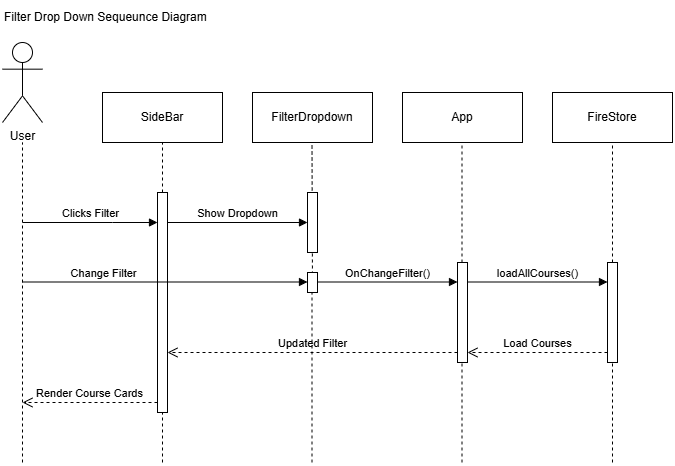

The diagram above was exported from draw.io. Its source (the exported page's mxGraphModel, read from the mxfile embedded in the PNG):
<mxGraphModel dx="1030" dy="562" grid="1" gridSize="10" guides="1" tooltips="1" connect="1" arrows="1" fold="1" page="1" pageScale="1" pageWidth="850" pageHeight="1100" math="0" shadow="0">
  <root>
    <mxCell id="0" />
    <mxCell id="1" parent="0" />
    <mxCell id="-bYsQmi_cv3jitt2ZgNI-1" parent="1" style="shape=umlActor;verticalLabelPosition=bottom;verticalAlign=top;html=1;outlineConnect=0;" value="User" vertex="1">
      <mxGeometry height="80" width="40" x="60" y="60" as="geometry" />
    </mxCell>
    <mxCell id="-bYsQmi_cv3jitt2ZgNI-2" edge="1" parent="1" style="endArrow=none;dashed=1;html=1;rounded=0;" value="">
      <mxGeometry height="50" relative="1" width="50" as="geometry">
        <mxPoint x="80" y="480" as="sourcePoint" />
        <mxPoint x="80" y="160" as="targetPoint" />
      </mxGeometry>
    </mxCell>
    <mxCell id="-bYsQmi_cv3jitt2ZgNI-3" edge="1" parent="1" source="-bYsQmi_cv3jitt2ZgNI-9" style="endArrow=none;dashed=1;html=1;rounded=0;" value="">
      <mxGeometry height="50" relative="1" width="50" as="geometry">
        <mxPoint x="220" y="480" as="sourcePoint" />
        <mxPoint x="220" y="160" as="targetPoint" />
      </mxGeometry>
    </mxCell>
    <mxCell id="-bYsQmi_cv3jitt2ZgNI-4" parent="1" style="html=1;whiteSpace=wrap;" value="SideBar" vertex="1">
      <mxGeometry height="50" width="120" x="160" y="110" as="geometry" />
    </mxCell>
    <mxCell id="-bYsQmi_cv3jitt2ZgNI-5" parent="1" style="html=1;whiteSpace=wrap;" value="FilterDropdown" vertex="1">
      <mxGeometry height="50" width="120" x="310" y="110" as="geometry" />
    </mxCell>
    <mxCell id="-bYsQmi_cv3jitt2ZgNI-6" edge="1" parent="1" style="endArrow=none;dashed=1;html=1;rounded=0;" value="">
      <mxGeometry height="50" relative="1" width="50" as="geometry">
        <mxPoint x="370" y="310" as="sourcePoint" />
        <mxPoint x="369.5" y="160" as="targetPoint" />
      </mxGeometry>
    </mxCell>
    <mxCell id="-bYsQmi_cv3jitt2ZgNI-7" edge="1" parent="1" style="html=1;verticalAlign=bottom;endArrow=block;curved=0;rounded=0;" target="-bYsQmi_cv3jitt2ZgNI-9" value="Clicks Filter">
      <mxGeometry relative="1" width="80" as="geometry">
        <Array as="points">
          <mxPoint x="170" y="240" />
        </Array>
        <mxPoint x="80" y="240" as="sourcePoint" />
        <mxPoint x="220" y="270" as="targetPoint" />
      </mxGeometry>
    </mxCell>
    <mxCell id="-bYsQmi_cv3jitt2ZgNI-8" edge="1" parent="1" style="endArrow=none;dashed=1;html=1;rounded=0;" target="-bYsQmi_cv3jitt2ZgNI-9" value="">
      <mxGeometry height="50" relative="1" width="50" as="geometry">
        <mxPoint x="220" y="480" as="sourcePoint" />
        <mxPoint x="220" y="160" as="targetPoint" />
      </mxGeometry>
    </mxCell>
    <mxCell id="-bYsQmi_cv3jitt2ZgNI-9" parent="1" style="html=1;points=[[0,0,0,0,5],[0,1,0,0,-5],[1,0,0,0,5],[1,1,0,0,-5]];perimeter=orthogonalPerimeter;outlineConnect=0;targetShapes=umlLifeline;portConstraint=eastwest;newEdgeStyle={&quot;curved&quot;:0,&quot;rounded&quot;:0};" value="" vertex="1">
      <mxGeometry height="220" width="10" x="215" y="210" as="geometry" />
    </mxCell>
    <mxCell id="-bYsQmi_cv3jitt2ZgNI-10" edge="1" parent="1" source="-bYsQmi_cv3jitt2ZgNI-23" style="endArrow=none;dashed=1;html=1;rounded=0;" value="">
      <mxGeometry height="50" relative="1" width="50" as="geometry">
        <mxPoint x="369.5" y="480" as="sourcePoint" />
        <mxPoint x="369.5" y="310" as="targetPoint" />
      </mxGeometry>
    </mxCell>
    <mxCell id="-bYsQmi_cv3jitt2ZgNI-12" edge="1" parent="1" source="-bYsQmi_cv3jitt2ZgNI-9" style="html=1;verticalAlign=bottom;endArrow=open;dashed=1;endSize=8;curved=0;rounded=0;" value="Render Course Cards">
      <mxGeometry relative="1" as="geometry">
        <mxPoint x="160" y="420" as="sourcePoint" />
        <mxPoint x="80" y="420" as="targetPoint" />
      </mxGeometry>
    </mxCell>
    <mxCell id="-bYsQmi_cv3jitt2ZgNI-13" edge="1" parent="1" style="html=1;verticalAlign=bottom;endArrow=block;curved=0;rounded=0;" value="Show Dropdown">
      <mxGeometry relative="1" width="80" as="geometry">
        <mxPoint x="225" y="240" as="sourcePoint" />
        <mxPoint x="365" y="240" as="targetPoint" />
      </mxGeometry>
    </mxCell>
    <mxCell id="-bYsQmi_cv3jitt2ZgNI-14" edge="1" parent="1" style="html=1;verticalAlign=bottom;endArrow=open;dashed=1;endSize=8;curved=0;rounded=0;" value="Updated Filter">
      <mxGeometry relative="1" as="geometry">
        <mxPoint x="515" y="370" as="sourcePoint" />
        <mxPoint x="225" y="370" as="targetPoint" />
      </mxGeometry>
    </mxCell>
    <mxCell id="-bYsQmi_cv3jitt2ZgNI-15" parent="1" style="html=1;whiteSpace=wrap;" value="App" vertex="1">
      <mxGeometry height="50" width="120" x="460" y="110" as="geometry" />
    </mxCell>
    <mxCell id="-bYsQmi_cv3jitt2ZgNI-16" edge="1" parent="1" source="-bYsQmi_cv3jitt2ZgNI-18" style="endArrow=none;dashed=1;html=1;rounded=0;" value="">
      <mxGeometry height="50" relative="1" width="50" as="geometry">
        <mxPoint x="519.5" y="480" as="sourcePoint" />
        <mxPoint x="519.5" y="160" as="targetPoint" />
      </mxGeometry>
    </mxCell>
    <mxCell id="-bYsQmi_cv3jitt2ZgNI-17" edge="1" parent="1" style="endArrow=none;dashed=1;html=1;rounded=0;" target="-bYsQmi_cv3jitt2ZgNI-18" value="">
      <mxGeometry height="50" relative="1" width="50" as="geometry">
        <mxPoint x="519.5" y="480" as="sourcePoint" />
        <mxPoint x="519.5" y="160" as="targetPoint" />
      </mxGeometry>
    </mxCell>
    <mxCell id="-bYsQmi_cv3jitt2ZgNI-18" parent="1" style="html=1;points=[[0,0,0,0,5],[0,1,0,0,-5],[1,0,0,0,5],[1,1,0,0,-5]];perimeter=orthogonalPerimeter;outlineConnect=0;targetShapes=umlLifeline;portConstraint=eastwest;newEdgeStyle={&quot;curved&quot;:0,&quot;rounded&quot;:0};" value="" vertex="1">
      <mxGeometry height="100" width="10" x="515" y="280" as="geometry" />
    </mxCell>
    <mxCell id="-bYsQmi_cv3jitt2ZgNI-20" edge="1" parent="1" style="html=1;verticalAlign=bottom;endArrow=block;curved=0;rounded=0;" value="Change Filter">
      <mxGeometry relative="1" width="80" x="-0.4286" as="geometry">
        <mxPoint as="offset" />
        <mxPoint x="80" y="299.5" as="sourcePoint" />
        <mxPoint x="365" y="299.5" as="targetPoint" />
      </mxGeometry>
    </mxCell>
    <mxCell id="-bYsQmi_cv3jitt2ZgNI-21" edge="1" parent="1" style="html=1;verticalAlign=bottom;endArrow=block;curved=0;rounded=0;" value="OnChangeFilter()">
      <mxGeometry relative="1" width="80" as="geometry">
        <mxPoint x="375" y="299.5" as="sourcePoint" />
        <mxPoint x="515" y="299.5" as="targetPoint" />
      </mxGeometry>
    </mxCell>
    <mxCell id="-bYsQmi_cv3jitt2ZgNI-22" parent="1" style="html=1;points=[[0,0,0,0,5],[0,1,0,0,-5],[1,0,0,0,5],[1,1,0,0,-5]];perimeter=orthogonalPerimeter;outlineConnect=0;targetShapes=umlLifeline;portConstraint=eastwest;newEdgeStyle={&quot;curved&quot;:0,&quot;rounded&quot;:0};" value="" vertex="1">
      <mxGeometry height="60" width="10" x="365" y="210" as="geometry" />
    </mxCell>
    <mxCell id="-bYsQmi_cv3jitt2ZgNI-24" edge="1" parent="1" style="endArrow=none;dashed=1;html=1;rounded=0;" target="-bYsQmi_cv3jitt2ZgNI-23" value="">
      <mxGeometry height="50" relative="1" width="50" as="geometry">
        <mxPoint x="369.5" y="480" as="sourcePoint" />
        <mxPoint x="369.5" y="310" as="targetPoint" />
      </mxGeometry>
    </mxCell>
    <mxCell id="-bYsQmi_cv3jitt2ZgNI-23" parent="1" style="html=1;points=[[0,0,0,0,5],[0,1,0,0,-5],[1,0,0,0,5],[1,1,0,0,-5]];perimeter=orthogonalPerimeter;outlineConnect=0;targetShapes=umlLifeline;portConstraint=eastwest;newEdgeStyle={&quot;curved&quot;:0,&quot;rounded&quot;:0};" value="" vertex="1">
      <mxGeometry height="20" width="10" x="365" y="290" as="geometry" />
    </mxCell>
    <mxCell id="-bYsQmi_cv3jitt2ZgNI-26" parent="1" style="text;html=1;whiteSpace=wrap;strokeColor=none;fillColor=none;align=left;verticalAlign=middle;rounded=0;" value="Filter Drop Down Sequeunce Diagram" vertex="1">
      <mxGeometry height="30" width="220" x="60" y="20" as="geometry" />
    </mxCell>
    <mxCell id="-bYsQmi_cv3jitt2ZgNI-28" edge="1" parent="1" source="-bYsQmi_cv3jitt2ZgNI-30" style="endArrow=none;dashed=1;html=1;rounded=0;entryX=0.5;entryY=1;entryDx=0;entryDy=0;" target="-bYsQmi_cv3jitt2ZgNI-29" value="">
      <mxGeometry height="50" relative="1" width="50" as="geometry">
        <mxPoint x="670" y="480" as="sourcePoint" />
        <mxPoint x="620" y="330" as="targetPoint" />
      </mxGeometry>
    </mxCell>
    <mxCell id="-bYsQmi_cv3jitt2ZgNI-29" parent="1" style="html=1;whiteSpace=wrap;" value="FireStore" vertex="1">
      <mxGeometry height="50" width="120" x="610" y="110" as="geometry" />
    </mxCell>
    <mxCell id="-bYsQmi_cv3jitt2ZgNI-31" edge="1" parent="1" style="html=1;verticalAlign=bottom;endArrow=block;curved=0;rounded=0;" value="loadAllCourses()">
      <mxGeometry relative="1" width="80" as="geometry">
        <mxPoint x="525" y="299.5" as="sourcePoint" />
        <mxPoint x="665" y="299.5" as="targetPoint" />
      </mxGeometry>
    </mxCell>
    <mxCell id="-bYsQmi_cv3jitt2ZgNI-32" edge="1" parent="1" style="html=1;verticalAlign=bottom;endArrow=open;dashed=1;endSize=8;curved=0;rounded=0;" value="Load Courses">
      <mxGeometry relative="1" as="geometry">
        <mxPoint x="665" y="370" as="sourcePoint" />
        <mxPoint x="525" y="370" as="targetPoint" />
      </mxGeometry>
    </mxCell>
    <mxCell id="-bYsQmi_cv3jitt2ZgNI-33" edge="1" parent="1" style="endArrow=none;dashed=1;html=1;rounded=0;entryX=0.5;entryY=1;entryDx=0;entryDy=0;" target="-bYsQmi_cv3jitt2ZgNI-30" value="">
      <mxGeometry height="50" relative="1" width="50" as="geometry">
        <mxPoint x="670" y="480" as="sourcePoint" />
        <mxPoint x="670" y="160" as="targetPoint" />
      </mxGeometry>
    </mxCell>
    <mxCell id="-bYsQmi_cv3jitt2ZgNI-30" parent="1" style="html=1;points=[[0,0,0,0,5],[0,1,0,0,-5],[1,0,0,0,5],[1,1,0,0,-5]];perimeter=orthogonalPerimeter;outlineConnect=0;targetShapes=umlLifeline;portConstraint=eastwest;newEdgeStyle={&quot;curved&quot;:0,&quot;rounded&quot;:0};" value="" vertex="1">
      <mxGeometry height="100" width="10" x="665" y="280" as="geometry" />
    </mxCell>
  </root>
</mxGraphModel>